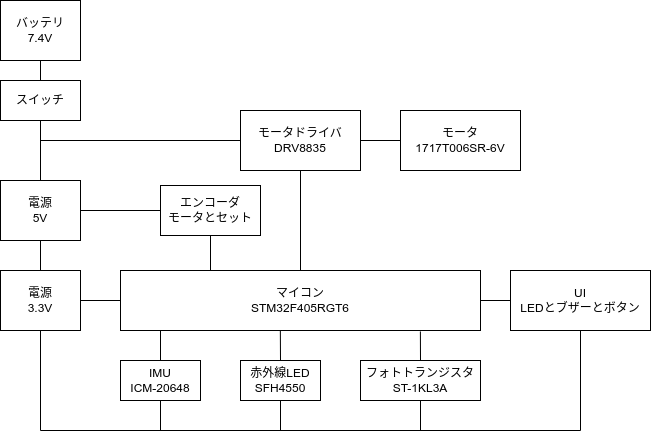

The diagram above was exported from draw.io. Its source (the exported page's mxGraphModel, read from the mxfile embedded in the PNG):
<mxGraphModel dx="1362" dy="775" grid="1" gridSize="10" guides="1" tooltips="1" connect="1" arrows="1" fold="1" page="1" pageScale="1" pageWidth="827" pageHeight="1169" math="0" shadow="0">
  <root>
    <mxCell id="0" />
    <mxCell id="1" parent="0" />
    <mxCell id="0ViRfipzpDjdxFd_JxGe-2" value="バッテリ&lt;br&gt;7.4V" style="rounded=0;whiteSpace=wrap;html=1;" parent="1" vertex="1">
      <mxGeometry x="80" y="40" width="80" height="60" as="geometry" />
    </mxCell>
    <mxCell id="0ViRfipzpDjdxFd_JxGe-3" value="スイッチ" style="rounded=0;whiteSpace=wrap;html=1;" parent="1" vertex="1">
      <mxGeometry x="80" y="120" width="80" height="40" as="geometry" />
    </mxCell>
    <mxCell id="0ViRfipzpDjdxFd_JxGe-4" value="電源&lt;br&gt;5V" style="rounded=0;whiteSpace=wrap;html=1;" parent="1" vertex="1">
      <mxGeometry x="80" y="220" width="80" height="60" as="geometry" />
    </mxCell>
    <mxCell id="0ViRfipzpDjdxFd_JxGe-5" value="電源&lt;br&gt;3.3V" style="rounded=0;whiteSpace=wrap;html=1;" parent="1" vertex="1">
      <mxGeometry x="80" y="310" width="80" height="60" as="geometry" />
    </mxCell>
    <mxCell id="0ViRfipzpDjdxFd_JxGe-10" value="マイコン&lt;br&gt;&lt;span id=&quot;docs-internal-guid-c5af98be-7fff-ea1c-06e4-26310a82c993&quot;&gt;STM32F405RGT6&lt;br&gt;&lt;/span&gt;" style="rounded=0;whiteSpace=wrap;html=1;" parent="1" vertex="1">
      <mxGeometry x="200" y="310" width="360" height="60" as="geometry" />
    </mxCell>
    <mxCell id="0ViRfipzpDjdxFd_JxGe-12" value="モータドライバ&lt;br&gt;DRV8835" style="rounded=0;whiteSpace=wrap;html=1;" parent="1" vertex="1">
      <mxGeometry x="320" y="150" width="120" height="60" as="geometry" />
    </mxCell>
    <mxCell id="0ViRfipzpDjdxFd_JxGe-18" value="" style="endArrow=none;html=1;rounded=0;exitX=0.5;exitY=1;exitDx=0;exitDy=0;entryX=0.5;entryY=0;entryDx=0;entryDy=0;" parent="1" source="0ViRfipzpDjdxFd_JxGe-2" target="0ViRfipzpDjdxFd_JxGe-3" edge="1">
      <mxGeometry width="50" height="50" relative="1" as="geometry">
        <mxPoint x="360" y="350" as="sourcePoint" />
        <mxPoint x="410" y="300" as="targetPoint" />
      </mxGeometry>
    </mxCell>
    <mxCell id="0ViRfipzpDjdxFd_JxGe-19" value="" style="endArrow=none;html=1;rounded=0;entryX=0.5;entryY=1;entryDx=0;entryDy=0;exitX=0.5;exitY=0;exitDx=0;exitDy=0;" parent="1" source="0ViRfipzpDjdxFd_JxGe-4" target="0ViRfipzpDjdxFd_JxGe-3" edge="1">
      <mxGeometry width="50" height="50" relative="1" as="geometry">
        <mxPoint x="360" y="350" as="sourcePoint" />
        <mxPoint x="410" y="300" as="targetPoint" />
      </mxGeometry>
    </mxCell>
    <mxCell id="0ViRfipzpDjdxFd_JxGe-20" value="" style="endArrow=none;html=1;rounded=0;entryX=0.5;entryY=1;entryDx=0;entryDy=0;exitX=0.5;exitY=0;exitDx=0;exitDy=0;" parent="1" source="0ViRfipzpDjdxFd_JxGe-5" target="0ViRfipzpDjdxFd_JxGe-4" edge="1">
      <mxGeometry width="50" height="50" relative="1" as="geometry">
        <mxPoint x="360" y="350" as="sourcePoint" />
        <mxPoint x="320" y="280" as="targetPoint" />
      </mxGeometry>
    </mxCell>
    <mxCell id="0ViRfipzpDjdxFd_JxGe-21" value="" style="endArrow=none;html=1;rounded=0;exitX=1;exitY=0.5;exitDx=0;exitDy=0;entryX=0;entryY=0.5;entryDx=0;entryDy=0;" parent="1" source="0ViRfipzpDjdxFd_JxGe-5" target="0ViRfipzpDjdxFd_JxGe-10" edge="1">
      <mxGeometry width="50" height="50" relative="1" as="geometry">
        <mxPoint x="360" y="350" as="sourcePoint" />
        <mxPoint x="410" y="300" as="targetPoint" />
      </mxGeometry>
    </mxCell>
    <mxCell id="0ViRfipzpDjdxFd_JxGe-22" value="" style="endArrow=none;html=1;rounded=0;entryX=0.5;entryY=1;entryDx=0;entryDy=0;exitX=0.5;exitY=0;exitDx=0;exitDy=0;" parent="1" source="0ViRfipzpDjdxFd_JxGe-10" target="0ViRfipzpDjdxFd_JxGe-12" edge="1">
      <mxGeometry width="50" height="50" relative="1" as="geometry">
        <mxPoint x="360" y="350" as="sourcePoint" />
        <mxPoint x="380" y="160" as="targetPoint" />
      </mxGeometry>
    </mxCell>
    <mxCell id="0ViRfipzpDjdxFd_JxGe-24" value="" style="endArrow=none;html=1;rounded=0;entryX=0;entryY=0.5;entryDx=0;entryDy=0;" parent="1" target="0ViRfipzpDjdxFd_JxGe-12" edge="1">
      <mxGeometry width="50" height="50" relative="1" as="geometry">
        <mxPoint x="120" y="180" as="sourcePoint" />
        <mxPoint x="310" y="120" as="targetPoint" />
      </mxGeometry>
    </mxCell>
    <mxCell id="0ViRfipzpDjdxFd_JxGe-26" value="モータ&lt;br&gt;1717T006SR-6V" style="rounded=0;whiteSpace=wrap;html=1;" parent="1" vertex="1">
      <mxGeometry x="480" y="150" width="120" height="60" as="geometry" />
    </mxCell>
    <mxCell id="0ViRfipzpDjdxFd_JxGe-27" value="" style="endArrow=none;html=1;rounded=0;entryX=0;entryY=0.5;entryDx=0;entryDy=0;exitX=1;exitY=0.5;exitDx=0;exitDy=0;" parent="1" source="0ViRfipzpDjdxFd_JxGe-12" target="0ViRfipzpDjdxFd_JxGe-26" edge="1">
      <mxGeometry width="50" height="50" relative="1" as="geometry">
        <mxPoint x="360" y="350" as="sourcePoint" />
        <mxPoint x="410" y="300" as="targetPoint" />
      </mxGeometry>
    </mxCell>
    <mxCell id="QxS8NXQExkHlwvwaZNoy-1" value="IMU&lt;br&gt;ICM-20648" style="rounded=0;whiteSpace=wrap;html=1;" vertex="1" parent="1">
      <mxGeometry x="200" y="400" width="80" height="40" as="geometry" />
    </mxCell>
    <mxCell id="QxS8NXQExkHlwvwaZNoy-2" value="" style="endArrow=none;html=1;rounded=0;exitX=0.5;exitY=0;exitDx=0;exitDy=0;" edge="1" parent="1" source="QxS8NXQExkHlwvwaZNoy-1">
      <mxGeometry width="50" height="50" relative="1" as="geometry">
        <mxPoint x="390" y="420" as="sourcePoint" />
        <mxPoint x="240" y="370" as="targetPoint" />
      </mxGeometry>
    </mxCell>
    <mxCell id="QxS8NXQExkHlwvwaZNoy-5" value="赤外線LED&lt;br&gt;SFH4550" style="rounded=0;whiteSpace=wrap;html=1;" vertex="1" parent="1">
      <mxGeometry x="320" y="400" width="80" height="40" as="geometry" />
    </mxCell>
    <mxCell id="QxS8NXQExkHlwvwaZNoy-6" value="フォトトランジスタ&lt;br&gt;ST-1KL3A" style="rounded=0;whiteSpace=wrap;html=1;" vertex="1" parent="1">
      <mxGeometry x="440" y="400" width="120" height="40" as="geometry" />
    </mxCell>
    <mxCell id="QxS8NXQExkHlwvwaZNoy-7" value="UI&lt;br&gt;LEDとブザーとボタン" style="rounded=0;whiteSpace=wrap;html=1;" vertex="1" parent="1">
      <mxGeometry x="590" y="310" width="140" height="60" as="geometry" />
    </mxCell>
    <mxCell id="QxS8NXQExkHlwvwaZNoy-14" value="" style="endArrow=none;html=1;rounded=0;entryX=0.833;entryY=1.017;entryDx=0;entryDy=0;exitX=0.5;exitY=0;exitDx=0;exitDy=0;entryPerimeter=0;" edge="1" parent="1" source="QxS8NXQExkHlwvwaZNoy-6" target="0ViRfipzpDjdxFd_JxGe-10">
      <mxGeometry width="50" height="50" relative="1" as="geometry">
        <mxPoint x="390" y="420" as="sourcePoint" />
        <mxPoint x="440" y="370" as="targetPoint" />
      </mxGeometry>
    </mxCell>
    <mxCell id="QxS8NXQExkHlwvwaZNoy-16" value="" style="endArrow=none;html=1;rounded=0;exitX=0.5;exitY=0;exitDx=0;exitDy=0;entryX=0.444;entryY=1;entryDx=0;entryDy=0;entryPerimeter=0;" edge="1" parent="1" source="QxS8NXQExkHlwvwaZNoy-5" target="0ViRfipzpDjdxFd_JxGe-10">
      <mxGeometry width="50" height="50" relative="1" as="geometry">
        <mxPoint x="390" y="420" as="sourcePoint" />
        <mxPoint x="440" y="370" as="targetPoint" />
      </mxGeometry>
    </mxCell>
    <mxCell id="QxS8NXQExkHlwvwaZNoy-17" value="" style="endArrow=none;html=1;rounded=0;entryX=0;entryY=0.5;entryDx=0;entryDy=0;exitX=1;exitY=0.5;exitDx=0;exitDy=0;" edge="1" parent="1" source="0ViRfipzpDjdxFd_JxGe-10" target="QxS8NXQExkHlwvwaZNoy-7">
      <mxGeometry width="50" height="50" relative="1" as="geometry">
        <mxPoint x="390" y="420" as="sourcePoint" />
        <mxPoint x="440" y="370" as="targetPoint" />
      </mxGeometry>
    </mxCell>
    <mxCell id="QxS8NXQExkHlwvwaZNoy-18" value="" style="endArrow=none;html=1;rounded=0;entryX=0.5;entryY=1;entryDx=0;entryDy=0;" edge="1" parent="1" target="0ViRfipzpDjdxFd_JxGe-5">
      <mxGeometry width="50" height="50" relative="1" as="geometry">
        <mxPoint x="120" y="470" as="sourcePoint" />
        <mxPoint x="440" y="370" as="targetPoint" />
      </mxGeometry>
    </mxCell>
    <mxCell id="QxS8NXQExkHlwvwaZNoy-19" value="" style="endArrow=none;html=1;rounded=0;" edge="1" parent="1">
      <mxGeometry width="50" height="50" relative="1" as="geometry">
        <mxPoint x="120" y="470" as="sourcePoint" />
        <mxPoint x="660" y="470" as="targetPoint" />
      </mxGeometry>
    </mxCell>
    <mxCell id="QxS8NXQExkHlwvwaZNoy-20" value="" style="endArrow=none;html=1;rounded=0;entryX=0.5;entryY=1;entryDx=0;entryDy=0;" edge="1" parent="1" target="QxS8NXQExkHlwvwaZNoy-7">
      <mxGeometry width="50" height="50" relative="1" as="geometry">
        <mxPoint x="660" y="470" as="sourcePoint" />
        <mxPoint x="440" y="370" as="targetPoint" />
      </mxGeometry>
    </mxCell>
    <mxCell id="QxS8NXQExkHlwvwaZNoy-21" value="" style="endArrow=none;html=1;rounded=0;entryX=0.5;entryY=1;entryDx=0;entryDy=0;" edge="1" parent="1" target="QxS8NXQExkHlwvwaZNoy-1">
      <mxGeometry width="50" height="50" relative="1" as="geometry">
        <mxPoint x="240" y="470" as="sourcePoint" />
        <mxPoint x="440" y="370" as="targetPoint" />
      </mxGeometry>
    </mxCell>
    <mxCell id="QxS8NXQExkHlwvwaZNoy-22" value="" style="endArrow=none;html=1;rounded=0;entryX=0.5;entryY=1;entryDx=0;entryDy=0;" edge="1" parent="1" target="QxS8NXQExkHlwvwaZNoy-5">
      <mxGeometry width="50" height="50" relative="1" as="geometry">
        <mxPoint x="360" y="470" as="sourcePoint" />
        <mxPoint x="440" y="370" as="targetPoint" />
      </mxGeometry>
    </mxCell>
    <mxCell id="QxS8NXQExkHlwvwaZNoy-23" value="" style="endArrow=none;html=1;rounded=0;entryX=0.5;entryY=1;entryDx=0;entryDy=0;" edge="1" parent="1" target="QxS8NXQExkHlwvwaZNoy-6">
      <mxGeometry width="50" height="50" relative="1" as="geometry">
        <mxPoint x="500" y="470" as="sourcePoint" />
        <mxPoint x="440" y="370" as="targetPoint" />
      </mxGeometry>
    </mxCell>
    <mxCell id="QxS8NXQExkHlwvwaZNoy-24" value="エンコーダ&lt;br&gt;モータとセット" style="rounded=0;whiteSpace=wrap;html=1;" vertex="1" parent="1">
      <mxGeometry x="240" y="225" width="100" height="50" as="geometry" />
    </mxCell>
    <mxCell id="QxS8NXQExkHlwvwaZNoy-26" value="" style="endArrow=none;html=1;rounded=0;exitX=0.25;exitY=0;exitDx=0;exitDy=0;entryX=0.5;entryY=1;entryDx=0;entryDy=0;" edge="1" parent="1" source="0ViRfipzpDjdxFd_JxGe-10" target="QxS8NXQExkHlwvwaZNoy-24">
      <mxGeometry width="50" height="50" relative="1" as="geometry">
        <mxPoint x="390" y="420" as="sourcePoint" />
        <mxPoint x="440" y="370" as="targetPoint" />
      </mxGeometry>
    </mxCell>
    <mxCell id="QxS8NXQExkHlwvwaZNoy-28" value="" style="endArrow=none;html=1;rounded=0;exitX=1;exitY=0.5;exitDx=0;exitDy=0;entryX=0;entryY=0.5;entryDx=0;entryDy=0;" edge="1" parent="1" source="0ViRfipzpDjdxFd_JxGe-4" target="QxS8NXQExkHlwvwaZNoy-24">
      <mxGeometry width="50" height="50" relative="1" as="geometry">
        <mxPoint x="390" y="420" as="sourcePoint" />
        <mxPoint x="440" y="370" as="targetPoint" />
      </mxGeometry>
    </mxCell>
  </root>
</mxGraphModel>